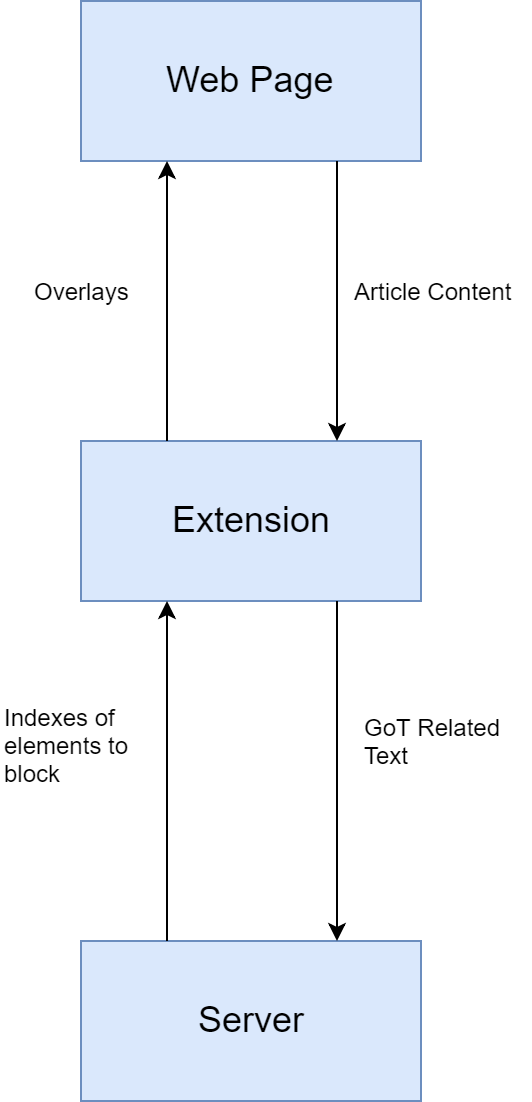

The diagram above was exported from draw.io. Its source (the exported page's mxGraphModel, read from the mxfile embedded in the PNG):
<mxGraphModel dx="1010" dy="550" grid="1" gridSize="10" guides="1" tooltips="1" connect="1" arrows="1" fold="1" page="1" pageScale="1" pageWidth="850" pageHeight="1100" math="0" shadow="0">
  <root>
    <mxCell id="0" />
    <mxCell id="1" parent="0" />
    <mxCell id="2" value="&lt;font style=&quot;font-size: 18px&quot;&gt;Web Page&lt;/font&gt;" style="html=1;fillColor=#dae8fc;strokeColor=#6c8ebf;" vertex="1" parent="1">
      <mxGeometry x="330" y="20" width="170" height="80" as="geometry" />
    </mxCell>
    <mxCell id="3" value="&lt;font style=&quot;font-size: 18px&quot;&gt;Server&lt;/font&gt;" style="html=1;fillColor=#dae8fc;strokeColor=#6c8ebf;" vertex="1" parent="1">
      <mxGeometry x="330" y="490" width="170" height="80" as="geometry" />
    </mxCell>
    <mxCell id="4" value="&lt;font style=&quot;font-size: 18px&quot;&gt;Extension&lt;/font&gt;" style="html=1;fillColor=#dae8fc;strokeColor=#6c8ebf;" vertex="1" parent="1">
      <mxGeometry x="330" y="240" width="170" height="80" as="geometry" />
    </mxCell>
    <mxCell id="5" value="" style="endArrow=classic;html=1;exitX=0.75;exitY=1;exitDx=0;exitDy=0;entryX=0.75;entryY=0;entryDx=0;entryDy=0;" edge="1" source="2" target="4" parent="1">
      <mxGeometry width="50" height="50" relative="1" as="geometry">
        <mxPoint x="660" y="180" as="sourcePoint" />
        <mxPoint x="710" y="130" as="targetPoint" />
      </mxGeometry>
    </mxCell>
    <mxCell id="6" value="" style="endArrow=classic;html=1;exitX=0.75;exitY=1;exitDx=0;exitDy=0;entryX=0.75;entryY=0;entryDx=0;entryDy=0;" edge="1" source="4" target="3" parent="1">
      <mxGeometry width="50" height="50" relative="1" as="geometry">
        <mxPoint x="200" y="400" as="sourcePoint" />
        <mxPoint x="250" y="350" as="targetPoint" />
      </mxGeometry>
    </mxCell>
    <mxCell id="7" value="" style="endArrow=classic;html=1;entryX=0.25;entryY=1;entryDx=0;entryDy=0;exitX=0.25;exitY=0;exitDx=0;exitDy=0;" edge="1" source="3" target="4" parent="1">
      <mxGeometry width="50" height="50" relative="1" as="geometry">
        <mxPoint x="270" y="470" as="sourcePoint" />
        <mxPoint x="320" y="420" as="targetPoint" />
      </mxGeometry>
    </mxCell>
    <mxCell id="8" value="" style="endArrow=classic;html=1;entryX=0.25;entryY=1;entryDx=0;entryDy=0;exitX=0.25;exitY=0;exitDx=0;exitDy=0;" edge="1" source="4" target="2" parent="1">
      <mxGeometry width="50" height="50" relative="1" as="geometry">
        <mxPoint x="200" y="260" as="sourcePoint" />
        <mxPoint x="250" y="210" as="targetPoint" />
        <Array as="points" />
      </mxGeometry>
    </mxCell>
    <mxCell id="9" value="Article Content" style="text;html=1;resizable=0;points=[];autosize=1;align=left;verticalAlign=top;spacingTop=-4;" vertex="1" parent="1">
      <mxGeometry x="465" y="156" width="90" height="20" as="geometry" />
    </mxCell>
    <mxCell id="10" value="GoT Related&lt;br&gt;Text&lt;br&gt;" style="text;html=1;resizable=0;points=[];autosize=1;align=left;verticalAlign=top;spacingTop=-4;" vertex="1" parent="1">
      <mxGeometry x="470" y="374" width="80" height="30" as="geometry" />
    </mxCell>
    <mxCell id="11" value="Indexes of&lt;br&gt;elements to&lt;br&gt;block&lt;br&gt;" style="text;html=1;resizable=0;points=[];autosize=1;align=left;verticalAlign=top;spacingTop=-4;" vertex="1" parent="1">
      <mxGeometry x="290" y="369" width="80" height="40" as="geometry" />
    </mxCell>
    <mxCell id="12" value="Overlays" style="text;html=1;resizable=0;points=[];autosize=1;align=left;verticalAlign=top;spacingTop=-4;" vertex="1" parent="1">
      <mxGeometry x="305" y="156" width="60" height="20" as="geometry" />
    </mxCell>
  </root>
</mxGraphModel>